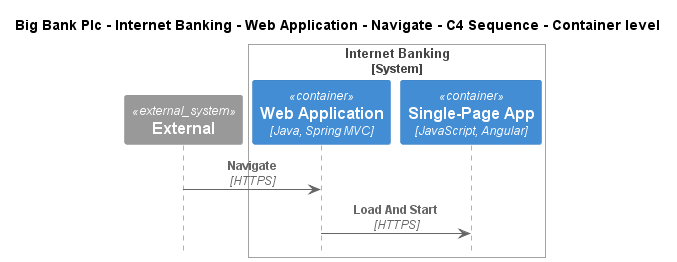

The diagram above was rendered by PlantUML. Its source (embedded in the PNG):
@startuml
!include ..\..\..\..\..\..\..\.c4s\C4_Sequence.puml

title Big Bank Plc - Internet Banking - Web Application - Navigate - C4 Sequence - Container level

System_Ext(C4InterFlow.SoftwareSystems.ExternalSystem, "External", "")

System_Boundary(BigBankPlc.SoftwareSystems.InternetBanking, "Internet Banking")
    Container(BigBankPlc.SoftwareSystems.InternetBanking.Containers.WebApplication, "Web Application", "Java, Spring MVC", "Delivers the static content and the Internet banking SPA")
    Container(BigBankPlc.SoftwareSystems.InternetBanking.Containers.SinglePageApp, "Single-Page App", "JavaScript, Angular", "Provides all the Internet banking functionality to customers via their web browser")
Boundary_End()

Rel(C4InterFlow.SoftwareSystems.ExternalSystem, BigBankPlc.SoftwareSystems.InternetBanking.Containers.WebApplication, "Navigate", "HTTPS")
Rel(BigBankPlc.SoftwareSystems.InternetBanking.Containers.WebApplication, BigBankPlc.SoftwareSystems.InternetBanking.Containers.SinglePageApp, "Load And Start", "HTTPS")


@enduml